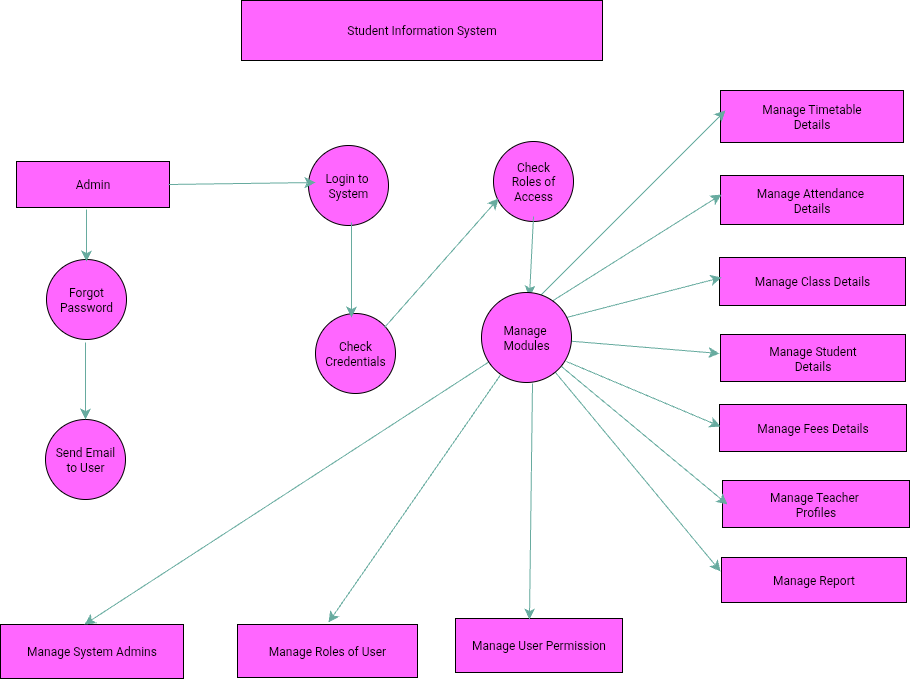

The diagram above was exported from draw.io. Its source (the exported page's mxGraphModel, read from the mxfile embedded in the PNG):
<mxGraphModel dx="757" dy="1029" grid="0" gridSize="10" guides="0" tooltips="1" connect="0" arrows="0" fold="1" page="0" pageScale="1" pageWidth="850" pageHeight="1100" background="none" math="0" shadow="0" adaptiveColors="auto">
  <root>
    <mxCell id="0" />
    <mxCell id="1" parent="0" />
    <mxCell id="WwjoWi3tt4IgpdMFBx6m-1" value="Student Information System" style="rounded=0;whiteSpace=wrap;html=1;fillColor=#FF66FF;" parent="1" vertex="1">
      <mxGeometry x="136" y="-176" width="361" height="60" as="geometry" />
    </mxCell>
    <mxCell id="WwjoWi3tt4IgpdMFBx6m-2" value="Admin" style="rounded=0;whiteSpace=wrap;html=1;fillColor=#FF66FF;" parent="1" vertex="1">
      <mxGeometry x="-89" y="-15" width="153" height="46" as="geometry" />
    </mxCell>
    <mxCell id="WwjoWi3tt4IgpdMFBx6m-3" value="Login to&amp;nbsp;&lt;div&gt;System&lt;/div&gt;" style="ellipse;whiteSpace=wrap;html=1;aspect=fixed;fillColor=#FF66FF;" parent="1" vertex="1">
      <mxGeometry x="203" y="-31" width="80" height="80" as="geometry" />
    </mxCell>
    <mxCell id="WwjoWi3tt4IgpdMFBx6m-4" value="Check&lt;div&gt;Roles of&lt;/div&gt;&lt;div&gt;Access&lt;/div&gt;" style="ellipse;whiteSpace=wrap;html=1;aspect=fixed;fillColor=#FF66FF;" parent="1" vertex="1">
      <mxGeometry x="388" y="-35" width="80" height="80" as="geometry" />
    </mxCell>
    <mxCell id="WwjoWi3tt4IgpdMFBx6m-6" value="Manage Timetable&lt;div&gt;Details&lt;/div&gt;" style="rounded=0;whiteSpace=wrap;html=1;fillColor=#FF66FF;" parent="1" vertex="1">
      <mxGeometry x="615" y="-86" width="183" height="52" as="geometry" />
    </mxCell>
    <mxCell id="WwjoWi3tt4IgpdMFBx6m-7" value="Manage Attendance&amp;nbsp;&lt;div&gt;Details&lt;/div&gt;" style="rounded=0;whiteSpace=wrap;html=1;fillColor=#FF66FF;" parent="1" vertex="1">
      <mxGeometry x="615" y="-1" width="183" height="49" as="geometry" />
    </mxCell>
    <mxCell id="WwjoWi3tt4IgpdMFBx6m-8" value="Manage Class Details" style="rounded=0;whiteSpace=wrap;html=1;fillColor=#FF66FF;" parent="1" vertex="1">
      <mxGeometry x="614" y="81" width="186" height="48" as="geometry" />
    </mxCell>
    <mxCell id="WwjoWi3tt4IgpdMFBx6m-9" value="Manage Student&lt;div&gt;Details&lt;/div&gt;" style="rounded=0;whiteSpace=wrap;html=1;fillColor=#FF66FF;" parent="1" vertex="1">
      <mxGeometry x="615" y="158" width="185" height="47" as="geometry" />
    </mxCell>
    <mxCell id="WwjoWi3tt4IgpdMFBx6m-10" value="Manage Fees Details" style="rounded=0;whiteSpace=wrap;html=1;fillColor=#FF66FF;" parent="1" vertex="1">
      <mxGeometry x="614" y="228" width="187" height="47" as="geometry" />
    </mxCell>
    <mxCell id="WwjoWi3tt4IgpdMFBx6m-11" value="Manage Teacher&amp;nbsp;&lt;div&gt;Profiles&lt;/div&gt;" style="rounded=0;whiteSpace=wrap;html=1;fillColor=#FF66FF;" parent="1" vertex="1">
      <mxGeometry x="617" y="304" width="187" height="47" as="geometry" />
    </mxCell>
    <mxCell id="WwjoWi3tt4IgpdMFBx6m-12" value="Forgot&lt;div&gt;Password&lt;/div&gt;" style="ellipse;whiteSpace=wrap;html=1;aspect=fixed;fillColor=#FF66FF;" parent="1" vertex="1">
      <mxGeometry x="-59" y="83" width="80" height="80" as="geometry" />
    </mxCell>
    <mxCell id="WwjoWi3tt4IgpdMFBx6m-13" value="Check Credentials" style="ellipse;whiteSpace=wrap;html=1;aspect=fixed;fillColor=#FF66FF;" parent="1" vertex="1">
      <mxGeometry x="210" y="137" width="80" height="80" as="geometry" />
    </mxCell>
    <mxCell id="WwjoWi3tt4IgpdMFBx6m-15" value="Manage Report" style="rounded=0;whiteSpace=wrap;html=1;fillColor=#FF66FF;" parent="1" vertex="1">
      <mxGeometry x="616" y="381" width="185" height="45" as="geometry" />
    </mxCell>
    <mxCell id="WwjoWi3tt4IgpdMFBx6m-16" value="Send Email&lt;div&gt;to User&lt;/div&gt;" style="ellipse;whiteSpace=wrap;html=1;aspect=fixed;fillColor=#FF66FF;" parent="1" vertex="1">
      <mxGeometry x="-60" y="243" width="80" height="80" as="geometry" />
    </mxCell>
    <mxCell id="WwjoWi3tt4IgpdMFBx6m-17" value="Manage System Admins" style="rounded=0;whiteSpace=wrap;html=1;fillColor=#FF66FF;" parent="1" vertex="1">
      <mxGeometry x="-105" y="448" width="183" height="54" as="geometry" />
    </mxCell>
    <mxCell id="WwjoWi3tt4IgpdMFBx6m-18" value="Manage Roles of User" style="rounded=0;whiteSpace=wrap;html=1;fillColor=#FF66FF;" parent="1" vertex="1">
      <mxGeometry x="132" y="448" width="180" height="53" as="geometry" />
    </mxCell>
    <mxCell id="WwjoWi3tt4IgpdMFBx6m-19" value="Manage User Permission" style="rounded=0;whiteSpace=wrap;html=1;fillColor=#FF66FF;" parent="1" vertex="1">
      <mxGeometry x="350" y="442" width="167" height="54" as="geometry" />
    </mxCell>
    <mxCell id="iw50zeEIjuo4rGzh3BMS-2" value="" style="endArrow=classic;html=1;rounded=0;fontSize=12;startSize=8;endSize=8;curved=1;entryX=0.027;entryY=0.385;entryDx=0;entryDy=0;entryPerimeter=0;strokeColor=#67AB9F;" parent="1" target="WwjoWi3tt4IgpdMFBx6m-6" edge="1">
      <mxGeometry width="50" height="50" relative="1" as="geometry">
        <mxPoint x="435" y="119" as="sourcePoint" />
        <mxPoint x="610" y="-59" as="targetPoint" />
      </mxGeometry>
    </mxCell>
    <mxCell id="iw50zeEIjuo4rGzh3BMS-4" value="" style="endArrow=classic;html=1;rounded=0;fontSize=12;startSize=8;endSize=8;curved=1;entryX=0.005;entryY=0.388;entryDx=0;entryDy=0;entryPerimeter=0;exitX=0.744;exitY=0.122;exitDx=0;exitDy=0;exitPerimeter=0;strokeColor=#67AB9F;" parent="1" source="WwjoWi3tt4IgpdMFBx6m-14" target="WwjoWi3tt4IgpdMFBx6m-7" edge="1">
      <mxGeometry width="50" height="50" relative="1" as="geometry">
        <mxPoint x="451" y="123" as="sourcePoint" />
        <mxPoint x="501" y="73" as="targetPoint" />
      </mxGeometry>
    </mxCell>
    <mxCell id="iw50zeEIjuo4rGzh3BMS-5" value="" style="endArrow=classic;html=1;rounded=0;fontSize=12;startSize=8;endSize=8;curved=1;exitX=0.944;exitY=0.278;exitDx=0;exitDy=0;exitPerimeter=0;strokeColor=#67AB9F;" parent="1" source="WwjoWi3tt4IgpdMFBx6m-14" edge="1">
      <mxGeometry width="50" height="50" relative="1" as="geometry">
        <mxPoint x="467" y="143" as="sourcePoint" />
        <mxPoint x="616" y="101" as="targetPoint" />
      </mxGeometry>
    </mxCell>
    <mxCell id="iw50zeEIjuo4rGzh3BMS-6" value="" style="endArrow=classic;html=1;rounded=0;fontSize=12;startSize=8;endSize=8;curved=1;strokeColor=#67AB9F;" parent="1" source="WwjoWi3tt4IgpdMFBx6m-14" edge="1">
      <mxGeometry width="50" height="50" relative="1" as="geometry">
        <mxPoint x="478" y="157" as="sourcePoint" />
        <mxPoint x="614" y="177" as="targetPoint" />
      </mxGeometry>
    </mxCell>
    <mxCell id="iw50zeEIjuo4rGzh3BMS-7" value="" style="endArrow=classic;html=1;rounded=0;fontSize=12;startSize=8;endSize=8;curved=1;exitX=0.944;exitY=0.767;exitDx=0;exitDy=0;exitPerimeter=0;strokeColor=#67AB9F;" parent="1" source="WwjoWi3tt4IgpdMFBx6m-14" edge="1">
      <mxGeometry width="50" height="50" relative="1" as="geometry">
        <mxPoint x="565" y="300" as="sourcePoint" />
        <mxPoint x="615" y="250" as="targetPoint" />
      </mxGeometry>
    </mxCell>
    <mxCell id="iw50zeEIjuo4rGzh3BMS-8" value="" style="endArrow=classic;html=1;rounded=0;fontSize=12;startSize=8;endSize=8;curved=1;exitX=0.767;exitY=0.956;exitDx=0;exitDy=0;exitPerimeter=0;strokeColor=#67AB9F;" parent="1" edge="1">
      <mxGeometry width="50" height="50" relative="1" as="geometry">
        <mxPoint x="456" y="189.99999999999997" as="sourcePoint" />
        <mxPoint x="622" y="328" as="targetPoint" />
      </mxGeometry>
    </mxCell>
    <mxCell id="iw50zeEIjuo4rGzh3BMS-10" value="" style="endArrow=classic;html=1;rounded=0;fontSize=12;startSize=8;endSize=8;curved=1;strokeColor=#67AB9F;" parent="1" source="WwjoWi3tt4IgpdMFBx6m-14" edge="1">
      <mxGeometry width="50" height="50" relative="1" as="geometry">
        <mxPoint x="446" y="189" as="sourcePoint" />
        <mxPoint x="615" y="395" as="targetPoint" />
      </mxGeometry>
    </mxCell>
    <mxCell id="iw50zeEIjuo4rGzh3BMS-11" value="" style="endArrow=classic;html=1;rounded=0;fontSize=12;startSize=8;endSize=8;curved=1;" parent="1" target="WwjoWi3tt4IgpdMFBx6m-14" edge="1">
      <mxGeometry width="50" height="50" relative="1" as="geometry">
        <mxPoint x="446" y="189" as="sourcePoint" />
        <mxPoint x="615" y="395" as="targetPoint" />
      </mxGeometry>
    </mxCell>
    <mxCell id="oDcwbNbSUe1suHgMWSrs-1" value="" style="endArrow=classic;html=1;rounded=0;fontSize=12;startSize=8;endSize=8;curved=1;entryX=0.443;entryY=0.019;entryDx=0;entryDy=0;entryPerimeter=0;strokeColor=#67AB9F;" parent="1" target="WwjoWi3tt4IgpdMFBx6m-19" edge="1">
      <mxGeometry width="50" height="50" relative="1" as="geometry">
        <mxPoint x="427" y="207" as="sourcePoint" />
        <mxPoint x="469" y="320" as="targetPoint" />
      </mxGeometry>
    </mxCell>
    <mxCell id="oDcwbNbSUe1suHgMWSrs-2" value="" style="endArrow=classic;html=1;rounded=0;fontSize=12;startSize=8;endSize=8;curved=1;strokeColor=#67AB9F;" parent="1" edge="1">
      <mxGeometry width="50" height="50" relative="1" as="geometry">
        <mxPoint x="428" y="40" as="sourcePoint" />
        <mxPoint x="424" y="120" as="targetPoint" />
      </mxGeometry>
    </mxCell>
    <mxCell id="oDcwbNbSUe1suHgMWSrs-4" value="" style="endArrow=classic;html=1;rounded=0;fontSize=12;startSize=8;endSize=8;curved=1;strokeColor=#67AB9F;" parent="1" edge="1">
      <mxGeometry width="50" height="50" relative="1" as="geometry">
        <mxPoint x="-19" y="33" as="sourcePoint" />
        <mxPoint x="-19" y="85" as="targetPoint" />
      </mxGeometry>
    </mxCell>
    <mxCell id="oDcwbNbSUe1suHgMWSrs-5" value="" style="endArrow=classic;html=1;rounded=0;fontSize=12;startSize=8;endSize=8;curved=1;strokeColor=#67AB9F;" parent="1" target="WwjoWi3tt4IgpdMFBx6m-16" edge="1">
      <mxGeometry width="50" height="50" relative="1" as="geometry">
        <mxPoint x="-20" y="166" as="sourcePoint" />
        <mxPoint x="-25" y="240" as="targetPoint" />
      </mxGeometry>
    </mxCell>
    <mxCell id="oDcwbNbSUe1suHgMWSrs-8" value="" style="endArrow=classic;html=1;rounded=0;fontSize=12;startSize=8;endSize=8;curved=1;strokeColor=#67AB9F;" parent="1" source="WwjoWi3tt4IgpdMFBx6m-14" edge="1">
      <mxGeometry width="50" height="50" relative="1" as="geometry">
        <mxPoint x="395" y="190" as="sourcePoint" />
        <mxPoint x="-21" y="448" as="targetPoint" />
        <Array as="points" />
      </mxGeometry>
    </mxCell>
    <mxCell id="oDcwbNbSUe1suHgMWSrs-9" value="" style="endArrow=classic;html=1;rounded=0;fontSize=12;startSize=8;endSize=8;curved=1;" parent="1" target="WwjoWi3tt4IgpdMFBx6m-14" edge="1">
      <mxGeometry width="50" height="50" relative="1" as="geometry">
        <mxPoint x="395" y="190" as="sourcePoint" />
        <mxPoint x="-2" y="436" as="targetPoint" />
        <Array as="points" />
      </mxGeometry>
    </mxCell>
    <mxCell id="oDcwbNbSUe1suHgMWSrs-11" value="" style="endArrow=classic;html=1;rounded=0;fontSize=12;startSize=8;endSize=8;curved=1;exitX=0.993;exitY=0.5;exitDx=0;exitDy=0;exitPerimeter=0;strokeColor=#67AB9F;" parent="1" source="WwjoWi3tt4IgpdMFBx6m-2" edge="1">
      <mxGeometry width="50" height="50" relative="1" as="geometry">
        <mxPoint x="103" y="14" as="sourcePoint" />
        <mxPoint x="210" y="6" as="targetPoint" />
      </mxGeometry>
    </mxCell>
    <mxCell id="oDcwbNbSUe1suHgMWSrs-12" value="" style="endArrow=classic;html=1;rounded=0;fontSize=12;startSize=8;endSize=8;curved=1;exitX=0.538;exitY=0.963;exitDx=0;exitDy=0;exitPerimeter=0;strokeColor=#67AB9F;" parent="1" source="WwjoWi3tt4IgpdMFBx6m-3" edge="1">
      <mxGeometry width="50" height="50" relative="1" as="geometry">
        <mxPoint x="252" y="62" as="sourcePoint" />
        <mxPoint x="246" y="141" as="targetPoint" />
      </mxGeometry>
    </mxCell>
    <mxCell id="oDcwbNbSUe1suHgMWSrs-13" value="" style="endArrow=classic;html=1;rounded=0;fontSize=12;startSize=8;endSize=8;curved=1;strokeColor=#67AB9F;" parent="1" edge="1">
      <mxGeometry width="50" height="50" relative="1" as="geometry">
        <mxPoint x="279" y="151" as="sourcePoint" />
        <mxPoint x="393" y="22" as="targetPoint" />
      </mxGeometry>
    </mxCell>
    <mxCell id="AOoSl1342tlvWneIQo28-1" value="" style="endArrow=classic;html=1;rounded=0;fontSize=12;startSize=8;endSize=8;curved=1;strokeColor=#67AB9F;" parent="1" source="WwjoWi3tt4IgpdMFBx6m-14" edge="1">
      <mxGeometry width="50" height="50" relative="1" as="geometry">
        <mxPoint x="415" y="198" as="sourcePoint" />
        <mxPoint x="223" y="446" as="targetPoint" />
      </mxGeometry>
    </mxCell>
    <mxCell id="AOoSl1342tlvWneIQo28-2" value="" style="endArrow=classic;html=1;rounded=0;fontSize=12;startSize=8;endSize=8;curved=1;" parent="1" target="WwjoWi3tt4IgpdMFBx6m-14" edge="1">
      <mxGeometry width="50" height="50" relative="1" as="geometry">
        <mxPoint x="415" y="198" as="sourcePoint" />
        <mxPoint x="241" y="447" as="targetPoint" />
      </mxGeometry>
    </mxCell>
    <mxCell id="WwjoWi3tt4IgpdMFBx6m-14" value="Manage&amp;nbsp;&lt;div&gt;Modules&lt;/div&gt;" style="ellipse;whiteSpace=wrap;html=1;aspect=fixed;fillColor=#FF66FF;" parent="1" vertex="1">
      <mxGeometry x="376" y="116" width="90" height="90" as="geometry" />
    </mxCell>
  </root>
</mxGraphModel>